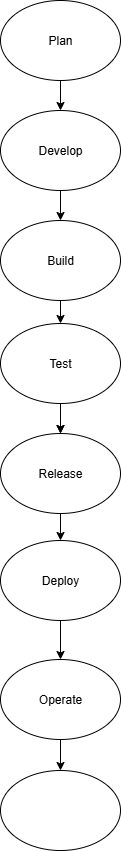

The diagram above was exported from draw.io. Its source (the exported page's mxGraphModel, read from the mxfile embedded in the PNG):
<mxGraphModel dx="872" dy="473" grid="1" gridSize="10" guides="1" tooltips="1" connect="1" arrows="1" fold="1" page="1" pageScale="1" pageWidth="850" pageHeight="1100" math="0" shadow="0">
  <root>
    <mxCell id="0" />
    <mxCell id="1" parent="0" />
    <mxCell id="4f6CDC7xqhR3eduoz4eY-23" value="" style="edgeStyle=orthogonalEdgeStyle;rounded=0;orthogonalLoop=1;jettySize=auto;html=1;" edge="1" parent="1" source="4f6CDC7xqhR3eduoz4eY-1" target="4f6CDC7xqhR3eduoz4eY-2">
      <mxGeometry relative="1" as="geometry" />
    </mxCell>
    <mxCell id="4f6CDC7xqhR3eduoz4eY-1" value="Plan" style="ellipse;whiteSpace=wrap;html=1;" vertex="1" parent="1">
      <mxGeometry x="290" y="10" width="120" height="80" as="geometry" />
    </mxCell>
    <mxCell id="4f6CDC7xqhR3eduoz4eY-22" value="" style="edgeStyle=orthogonalEdgeStyle;rounded=0;orthogonalLoop=1;jettySize=auto;html=1;" edge="1" parent="1" source="4f6CDC7xqhR3eduoz4eY-2" target="4f6CDC7xqhR3eduoz4eY-3">
      <mxGeometry relative="1" as="geometry" />
    </mxCell>
    <mxCell id="4f6CDC7xqhR3eduoz4eY-2" value="Develop" style="ellipse;whiteSpace=wrap;html=1;" vertex="1" parent="1">
      <mxGeometry x="290" y="120" width="120" height="80" as="geometry" />
    </mxCell>
    <mxCell id="4f6CDC7xqhR3eduoz4eY-21" value="" style="edgeStyle=orthogonalEdgeStyle;rounded=0;orthogonalLoop=1;jettySize=auto;html=1;" edge="1" parent="1" source="4f6CDC7xqhR3eduoz4eY-3" target="4f6CDC7xqhR3eduoz4eY-4">
      <mxGeometry relative="1" as="geometry" />
    </mxCell>
    <mxCell id="4f6CDC7xqhR3eduoz4eY-3" value="Build" style="ellipse;whiteSpace=wrap;html=1;" vertex="1" parent="1">
      <mxGeometry x="290" y="230" width="120" height="80" as="geometry" />
    </mxCell>
    <mxCell id="4f6CDC7xqhR3eduoz4eY-12" value="" style="edgeStyle=orthogonalEdgeStyle;rounded=0;orthogonalLoop=1;jettySize=auto;html=1;" edge="1" parent="1" source="4f6CDC7xqhR3eduoz4eY-4" target="4f6CDC7xqhR3eduoz4eY-5">
      <mxGeometry relative="1" as="geometry" />
    </mxCell>
    <mxCell id="4f6CDC7xqhR3eduoz4eY-13" value="" style="edgeStyle=orthogonalEdgeStyle;rounded=0;orthogonalLoop=1;jettySize=auto;html=1;" edge="1" parent="1" source="4f6CDC7xqhR3eduoz4eY-4" target="4f6CDC7xqhR3eduoz4eY-5">
      <mxGeometry relative="1" as="geometry" />
    </mxCell>
    <mxCell id="4f6CDC7xqhR3eduoz4eY-4" value="Test" style="ellipse;whiteSpace=wrap;html=1;" vertex="1" parent="1">
      <mxGeometry x="290" y="333" width="120" height="80" as="geometry" />
    </mxCell>
    <mxCell id="4f6CDC7xqhR3eduoz4eY-16" value="" style="edgeStyle=orthogonalEdgeStyle;rounded=0;orthogonalLoop=1;jettySize=auto;html=1;" edge="1" parent="1" source="4f6CDC7xqhR3eduoz4eY-5" target="4f6CDC7xqhR3eduoz4eY-6">
      <mxGeometry relative="1" as="geometry" />
    </mxCell>
    <mxCell id="4f6CDC7xqhR3eduoz4eY-5" value="Release" style="ellipse;whiteSpace=wrap;html=1;" vertex="1" parent="1">
      <mxGeometry x="290" y="443" width="120" height="80" as="geometry" />
    </mxCell>
    <mxCell id="4f6CDC7xqhR3eduoz4eY-17" value="" style="edgeStyle=orthogonalEdgeStyle;rounded=0;orthogonalLoop=1;jettySize=auto;html=1;" edge="1" parent="1" source="4f6CDC7xqhR3eduoz4eY-6" target="4f6CDC7xqhR3eduoz4eY-7">
      <mxGeometry relative="1" as="geometry" />
    </mxCell>
    <mxCell id="4f6CDC7xqhR3eduoz4eY-6" value="Deploy" style="ellipse;whiteSpace=wrap;html=1;" vertex="1" parent="1">
      <mxGeometry x="290" y="550" width="120" height="80" as="geometry" />
    </mxCell>
    <mxCell id="4f6CDC7xqhR3eduoz4eY-18" value="" style="edgeStyle=orthogonalEdgeStyle;rounded=0;orthogonalLoop=1;jettySize=auto;html=1;" edge="1" parent="1" source="4f6CDC7xqhR3eduoz4eY-7" target="4f6CDC7xqhR3eduoz4eY-8">
      <mxGeometry relative="1" as="geometry" />
    </mxCell>
    <mxCell id="4f6CDC7xqhR3eduoz4eY-7" value="Operate" style="ellipse;whiteSpace=wrap;html=1;" vertex="1" parent="1">
      <mxGeometry x="290" y="669" width="120" height="80" as="geometry" />
    </mxCell>
    <mxCell id="4f6CDC7xqhR3eduoz4eY-8" value="" style="ellipse;whiteSpace=wrap;html=1;" vertex="1" parent="1">
      <mxGeometry x="290" y="780" width="120" height="80" as="geometry" />
    </mxCell>
  </root>
</mxGraphModel>